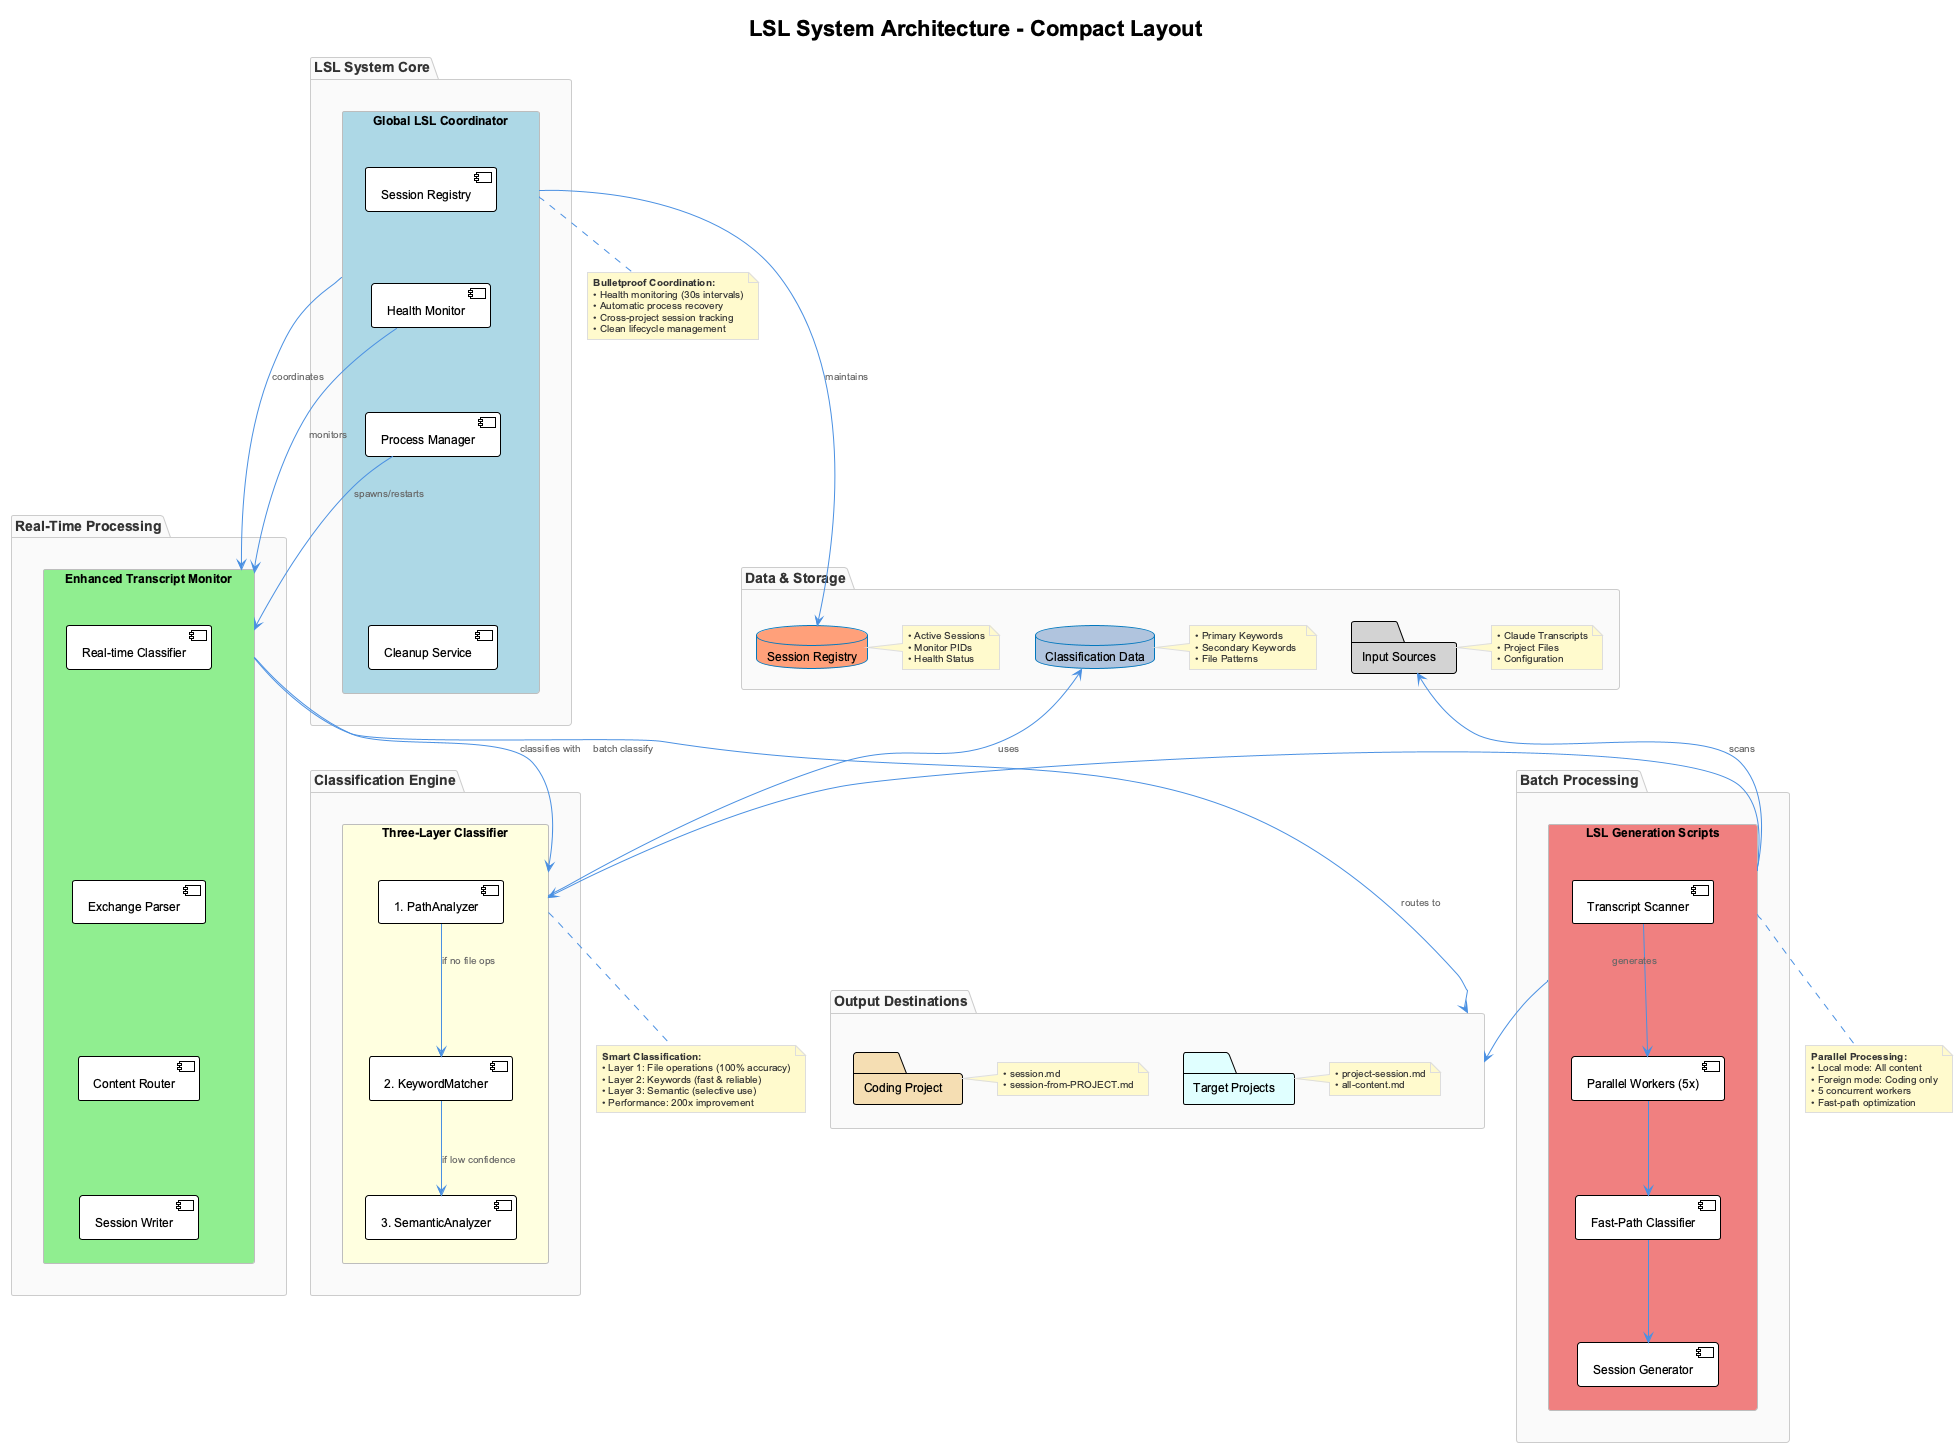

The diagram above was rendered by PlantUML. Its source (embedded in the PNG):
@startuml lsl-system-architecture
!include _standard-style.puml

title LSL System Architecture - Compact Layout

!define COMPONENT_WIDTH 300
!define SPACING 20

' Vertical layout with components stacked for better readability
top to bottom direction

package "LSL System Core" as Core {
  
  rectangle "Global LSL Coordinator" as GLC #lightblue {
    [Session Registry] as Registry
    [Health Monitor] as Health  
    [Process Manager] as ProcessMgr
    [Cleanup Service] as Cleanup
  }
  
  Registry -[hidden]down- Health
  Health -[hidden]down- ProcessMgr
  ProcessMgr -[hidden]down- Cleanup
}

package "Real-Time Processing" as RealTime {
  
  rectangle "Enhanced Transcript Monitor" as ETM #lightgreen {
    [Real-time Classifier] as RTClassifier
    [Exchange Parser] as Parser
    [Content Router] as Router
    [Session Writer] as Writer
  }
  
  RTClassifier -[hidden]down- Parser
  Parser -[hidden]down- Router
  Router -[hidden]down- Writer
}

package "Classification Engine" as Classification {
  
  rectangle "Three-Layer Classifier" as RCC #lightyellow {
    [1. PathAnalyzer] as L1
    [2. KeywordMatcher] as L2  
    [3. SemanticAnalyzer] as L3
  }
  
  L1 -down-> L2 : "if no file ops"
  L2 -down-> L3 : "if low confidence"
}

package "Batch Processing" as Batch {
  
  rectangle "LSL Generation Scripts" as LSLGen #lightcoral {
    [Transcript Scanner] as Scanner
    [Parallel Workers (5x)] as Parallel
    [Fast-Path Classifier] as FastPath
    [Session Generator] as Generator
  }
  
  Scanner -down-> Parallel
  Parallel -down-> FastPath
  FastPath -down-> Generator
}

package "Data & Storage" as DataStorage {
  
  database "Session Registry" as SessionDB #lightsalmon
  note right of SessionDB
    • Active Sessions
    • Monitor PIDs
    • Health Status
  end note
  
  database "Classification Data" as KeywordDB #lightsteelblue
  note right of KeywordDB
    • Primary Keywords
    • Secondary Keywords  
    • File Patterns
  end note
  
  folder "Input Sources" as Sources #lightgray
  note right of Sources
    • Claude Transcripts
    • Project Files
    • Configuration
  end note
}

package "Output Destinations" as Output {
  
  folder "Coding Project" as CodingOut #wheat
  note right of CodingOut
    • session.md
    • session-from-PROJECT.md
  end note
  
  folder "Target Projects" as ProjectOut #lightcyan
  note right of ProjectOut
    • project-session.md
    • all-content.md
  end note
}

' Main flow connections (simplified)
GLC -down-> ETM : "coordinates"
ETM -down-> RCC : "classifies with"
RCC -right-> KeywordDB : "uses"
ETM -down-> Output : "routes to"

' Batch processing flow
LSLGen -up-> Sources : "scans"
LSLGen -right-> RCC : "batch classify"
LSLGen -down-> Output : "generates"

' Coordinator management
GLC -right-> SessionDB : "maintains"
Health -down-> ETM : "monitors"
ProcessMgr -down-> ETM : "spawns/restarts"

' Notes positioned to avoid crowding
note bottom of GLC
  **Bulletproof Coordination:**
  • Health monitoring (30s intervals)
  • Automatic process recovery
  • Cross-project session tracking
  • Clean lifecycle management
end note

note bottom of RCC
  **Smart Classification:**
  • Layer 1: File operations (100% accuracy)
  • Layer 2: Keywords (fast & reliable)  
  • Layer 3: Semantic (selective use)
  • Performance: 200x improvement
end note

note bottom of LSLGen
  **Parallel Processing:**
  • Local mode: All content
  • Foreign mode: Coding only
  • 5 concurrent workers
  • Fast-path optimization
end note

@enduml